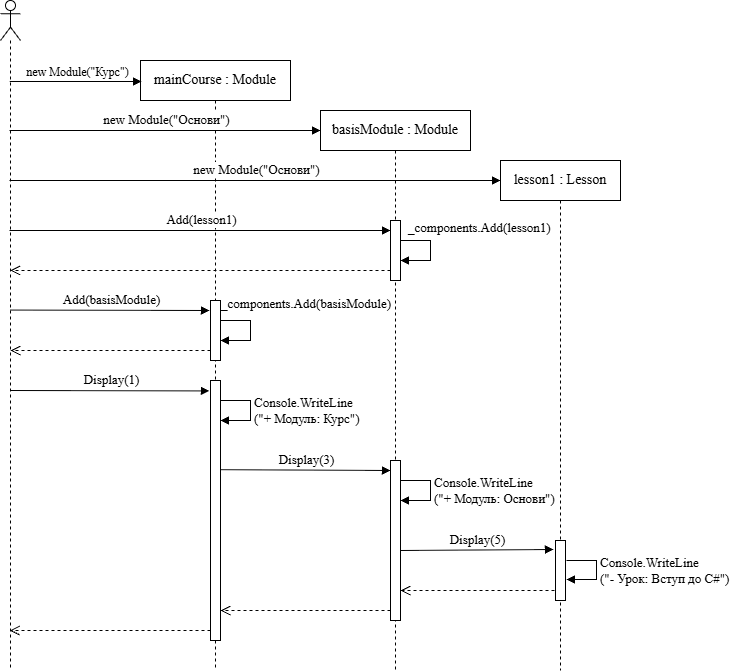

The diagram above was exported from draw.io. Its source (the exported page's mxGraphModel, read from the mxfile embedded in the PNG):
<mxGraphModel dx="1875" dy="711" grid="0" gridSize="10" guides="1" tooltips="1" connect="1" arrows="1" fold="1" page="0" pageScale="1" pageWidth="1169" pageHeight="827" math="0" shadow="0">
  <root>
    <mxCell id="0" />
    <mxCell id="1" parent="0" />
    <mxCell id="NW9Oe9_1qbFnoSD5by6u-2" parent="1" style="shape=umlLifeline;perimeter=lifelinePerimeter;whiteSpace=wrap;html=1;container=1;dropTarget=0;collapsible=0;recursiveResize=0;outlineConnect=0;portConstraint=eastwest;newEdgeStyle={&quot;curved&quot;:0,&quot;rounded&quot;:0};participant=umlActor;fontFamily=Times New Roman;" value="" vertex="1">
      <mxGeometry height="670" width="20" x="70" y="50" as="geometry" />
    </mxCell>
    <mxCell id="NW9Oe9_1qbFnoSD5by6u-3" parent="1" style="shape=umlLifeline;perimeter=lifelinePerimeter;whiteSpace=wrap;html=1;container=1;dropTarget=0;collapsible=0;recursiveResize=0;outlineConnect=0;portConstraint=eastwest;newEdgeStyle={&quot;curved&quot;:0,&quot;rounded&quot;:0};fontFamily=Times New Roman;" value="&lt;span style=&quot;font-size: 14px; text-align: start; white-space: nowrap; background-color: rgb(255, 255, 255);&quot;&gt;mainCourse : Module&lt;/span&gt;" vertex="1">
      <mxGeometry height="610" width="150" x="210" y="110" as="geometry" />
    </mxCell>
    <mxCell id="NW9Oe9_1qbFnoSD5by6u-15" parent="NW9Oe9_1qbFnoSD5by6u-3" style="html=1;points=[[0,0,0,0,5],[0,1,0,0,-5],[1,0,0,0,5],[1,1,0,0,-5]];perimeter=orthogonalPerimeter;outlineConnect=0;targetShapes=umlLifeline;portConstraint=eastwest;newEdgeStyle={&quot;curved&quot;:0,&quot;rounded&quot;:0};fontFamily=Times New Roman;" value="" vertex="1">
      <mxGeometry height="60" width="10" x="70" y="240" as="geometry" />
    </mxCell>
    <mxCell id="NW9Oe9_1qbFnoSD5by6u-20" parent="NW9Oe9_1qbFnoSD5by6u-3" style="html=1;points=[[0,0,0,0,5],[0,1,0,0,-5],[1,0,0,0,5],[1,1,0,0,-5]];perimeter=orthogonalPerimeter;outlineConnect=0;targetShapes=umlLifeline;portConstraint=eastwest;newEdgeStyle={&quot;curved&quot;:0,&quot;rounded&quot;:0};fontFamily=Times New Roman;" value="" vertex="1">
      <mxGeometry height="260" width="10" x="70" y="320" as="geometry" />
    </mxCell>
    <mxCell id="NW9Oe9_1qbFnoSD5by6u-4" parent="1" style="shape=umlLifeline;perimeter=lifelinePerimeter;whiteSpace=wrap;html=1;container=1;dropTarget=0;collapsible=0;recursiveResize=0;outlineConnect=0;portConstraint=eastwest;newEdgeStyle={&quot;curved&quot;:0,&quot;rounded&quot;:0};fontFamily=Times New Roman;" value="&lt;span style=&quot;font-size: 14px; text-align: start; white-space: nowrap; background-color: rgb(255, 255, 255);&quot;&gt;basisModule : Module&lt;/span&gt;" vertex="1">
      <mxGeometry height="560" width="150" x="390" y="160" as="geometry" />
    </mxCell>
    <mxCell id="NW9Oe9_1qbFnoSD5by6u-11" parent="NW9Oe9_1qbFnoSD5by6u-4" style="html=1;points=[[0,0,0,0,5],[0,1,0,0,-5],[1,0,0,0,5],[1,1,0,0,-5]];perimeter=orthogonalPerimeter;outlineConnect=0;targetShapes=umlLifeline;portConstraint=eastwest;newEdgeStyle={&quot;curved&quot;:0,&quot;rounded&quot;:0};fontFamily=Times New Roman;" value="" vertex="1">
      <mxGeometry height="60" width="10" x="70" y="110" as="geometry" />
    </mxCell>
    <mxCell id="NW9Oe9_1qbFnoSD5by6u-24" parent="NW9Oe9_1qbFnoSD5by6u-4" style="html=1;points=[[0,0,0,0,5],[0,1,0,0,-5],[1,0,0,0,5],[1,1,0,0,-5]];perimeter=orthogonalPerimeter;outlineConnect=0;targetShapes=umlLifeline;portConstraint=eastwest;newEdgeStyle={&quot;curved&quot;:0,&quot;rounded&quot;:0};fontFamily=Times New Roman;" value="" vertex="1">
      <mxGeometry height="160" width="10" x="70" y="350" as="geometry" />
    </mxCell>
    <mxCell id="NW9Oe9_1qbFnoSD5by6u-5" parent="1" style="shape=umlLifeline;perimeter=lifelinePerimeter;whiteSpace=wrap;html=1;container=1;dropTarget=0;collapsible=0;recursiveResize=0;outlineConnect=0;portConstraint=eastwest;newEdgeStyle={&quot;curved&quot;:0,&quot;rounded&quot;:0};fontFamily=Times New Roman;" value="&lt;span style=&quot;font-size: 14px; text-align: start; white-space: nowrap; background-color: rgb(255, 255, 255);&quot;&gt;lesson1 : Lesson&lt;/span&gt;" vertex="1">
      <mxGeometry height="510" width="120" x="570" y="210" as="geometry" />
    </mxCell>
    <mxCell id="NW9Oe9_1qbFnoSD5by6u-27" parent="NW9Oe9_1qbFnoSD5by6u-5" style="html=1;points=[[0,0,0,0,5],[0,1,0,0,-5],[1,0,0,0,5],[1,1,0,0,-5]];perimeter=orthogonalPerimeter;outlineConnect=0;targetShapes=umlLifeline;portConstraint=eastwest;newEdgeStyle={&quot;curved&quot;:0,&quot;rounded&quot;:0};fontFamily=Times New Roman;" value="" vertex="1">
      <mxGeometry height="60" width="10" x="55" y="380" as="geometry" />
    </mxCell>
    <mxCell id="NW9Oe9_1qbFnoSD5by6u-6" edge="1" parent="1" source="NW9Oe9_1qbFnoSD5by6u-2" style="html=1;verticalAlign=bottom;endArrow=block;curved=0;rounded=0;fontFamily=Times New Roman;" value="&lt;span style=&quot;text-align: start;&quot;&gt;&lt;font style=&quot;font-size: 12px;&quot;&gt;new Module(&quot;Курс&quot;)&lt;/font&gt;&lt;/span&gt;">
      <mxGeometry relative="1" width="80" x="0.0031" as="geometry">
        <mxPoint x="1" as="offset" />
        <mxPoint x="100" y="130" as="sourcePoint" />
        <mxPoint x="211" y="131" as="targetPoint" />
      </mxGeometry>
    </mxCell>
    <mxCell id="NW9Oe9_1qbFnoSD5by6u-7" edge="1" parent="1" style="html=1;verticalAlign=bottom;endArrow=block;curved=0;rounded=0;fontFamily=Times New Roman;" value="&lt;span style=&quot;font-size: 13px; text-align: start;&quot;&gt;new Module(&quot;Основи&quot;)&lt;/span&gt;">
      <mxGeometry relative="1" width="80" x="0.0031" as="geometry">
        <mxPoint x="1" as="offset" />
        <mxPoint x="79" y="180" as="sourcePoint" />
        <mxPoint x="390" y="180" as="targetPoint" />
      </mxGeometry>
    </mxCell>
    <mxCell id="NW9Oe9_1qbFnoSD5by6u-9" edge="1" parent="1" style="html=1;verticalAlign=bottom;endArrow=block;curved=0;rounded=0;fontFamily=Times New Roman;" value="&lt;span style=&quot;font-size: 13px; text-align: start;&quot;&gt;new Module(&quot;Основи&quot;)&lt;/span&gt;">
      <mxGeometry relative="1" width="80" x="0.0031" as="geometry">
        <mxPoint x="1" as="offset" />
        <mxPoint x="79" y="230" as="sourcePoint" />
        <mxPoint x="570" y="230" as="targetPoint" />
      </mxGeometry>
    </mxCell>
    <mxCell id="NW9Oe9_1qbFnoSD5by6u-10" edge="1" parent="1" style="html=1;verticalAlign=bottom;endArrow=block;curved=0;rounded=0;fontFamily=Times New Roman;" value="&lt;span style=&quot;font-size: 13px; text-align: start;&quot;&gt;Add(lesson1)&lt;/span&gt;">
      <mxGeometry relative="1" width="80" x="0.0031" as="geometry">
        <mxPoint x="1" as="offset" />
        <mxPoint x="79" y="280" as="sourcePoint" />
        <mxPoint x="460" y="280" as="targetPoint" />
      </mxGeometry>
    </mxCell>
    <mxCell id="NW9Oe9_1qbFnoSD5by6u-13" edge="1" parent="1" style="html=1;align=left;spacingLeft=2;endArrow=block;rounded=0;edgeStyle=orthogonalEdgeStyle;curved=0;rounded=0;fontFamily=Times New Roman;" target="NW9Oe9_1qbFnoSD5by6u-11" value="&lt;span style=&quot;font-size: 13px;&quot;&gt;_components.Add(lesson1)&lt;/span&gt;">
      <mxGeometry relative="1" x="-0.9" y="13" as="geometry">
        <mxPoint as="offset" />
        <Array as="points">
          <mxPoint x="470" y="290" />
          <mxPoint x="500" y="290" />
          <mxPoint x="500" y="310" />
        </Array>
        <mxPoint x="470" y="290" as="sourcePoint" />
        <mxPoint x="475" y="310" as="targetPoint" />
      </mxGeometry>
    </mxCell>
    <mxCell id="NW9Oe9_1qbFnoSD5by6u-14" edge="1" parent="1" style="html=1;verticalAlign=bottom;endArrow=open;dashed=1;endSize=8;curved=0;rounded=0;fontFamily=Times New Roman;" value="">
      <mxGeometry relative="1" as="geometry">
        <mxPoint x="460" y="320" as="sourcePoint" />
        <mxPoint x="79.66666666666652" y="319.99999999999994" as="targetPoint" />
      </mxGeometry>
    </mxCell>
    <mxCell id="NW9Oe9_1qbFnoSD5by6u-16" edge="1" parent="1" style="html=1;verticalAlign=bottom;endArrow=block;curved=0;rounded=0;fontFamily=Times New Roman;" value="&lt;span style=&quot;font-size: 13px; text-align: start;&quot;&gt;Add(basisModule)&lt;/span&gt;">
      <mxGeometry relative="1" width="80" x="0.0031" as="geometry">
        <mxPoint x="1" as="offset" />
        <mxPoint x="80" y="359.58" as="sourcePoint" />
        <mxPoint x="279" y="360" as="targetPoint" />
      </mxGeometry>
    </mxCell>
    <mxCell id="NW9Oe9_1qbFnoSD5by6u-17" edge="1" parent="1" style="html=1;align=left;spacingLeft=2;endArrow=block;rounded=0;edgeStyle=orthogonalEdgeStyle;curved=0;rounded=0;fontFamily=Times New Roman;" value="&lt;span style=&quot;font-size: 13px;&quot;&gt;_components.Add(basisModule)&lt;/span&gt;">
      <mxGeometry relative="1" x="-1" y="17" as="geometry">
        <mxPoint x="-3" as="offset" />
        <Array as="points">
          <mxPoint x="290" y="370" />
          <mxPoint x="320" y="370" />
          <mxPoint x="320" y="390" />
        </Array>
        <mxPoint x="290" y="370" as="sourcePoint" />
        <mxPoint x="290" y="390" as="targetPoint" />
      </mxGeometry>
    </mxCell>
    <mxCell id="NW9Oe9_1qbFnoSD5by6u-18" edge="1" parent="1" style="html=1;verticalAlign=bottom;endArrow=open;dashed=1;endSize=8;curved=0;rounded=0;fontFamily=Times New Roman;" value="">
      <mxGeometry relative="1" as="geometry">
        <mxPoint x="280" y="400" as="sourcePoint" />
        <mxPoint x="80" y="400" as="targetPoint" />
      </mxGeometry>
    </mxCell>
    <mxCell id="NW9Oe9_1qbFnoSD5by6u-19" edge="1" parent="1" style="html=1;verticalAlign=bottom;endArrow=block;curved=0;rounded=0;fontFamily=Times New Roman;" value="&lt;span style=&quot;font-size: 13px; text-align: start;&quot;&gt;Display(1)&lt;/span&gt;">
      <mxGeometry relative="1" width="80" x="0.0031" as="geometry">
        <mxPoint x="1" as="offset" />
        <mxPoint x="80" y="440" as="sourcePoint" />
        <mxPoint x="279" y="440.42" as="targetPoint" />
      </mxGeometry>
    </mxCell>
    <mxCell id="NW9Oe9_1qbFnoSD5by6u-22" edge="1" parent="1" style="html=1;align=left;spacingLeft=2;endArrow=block;rounded=0;edgeStyle=orthogonalEdgeStyle;curved=0;rounded=0;fontFamily=Times New Roman;" value="&lt;span style=&quot;font-size: 13px;&quot;&gt;Console.WriteLine&lt;br&gt;(&quot;+ Модуль: Курс&quot;)&lt;/span&gt;">
      <mxGeometry relative="1" as="geometry">
        <Array as="points">
          <mxPoint x="290" y="450" />
          <mxPoint x="320" y="450" />
          <mxPoint x="320" y="470" />
        </Array>
        <mxPoint x="290" y="450" as="sourcePoint" />
        <mxPoint x="290" y="470" as="targetPoint" />
      </mxGeometry>
    </mxCell>
    <mxCell id="NW9Oe9_1qbFnoSD5by6u-23" edge="1" parent="1" style="html=1;verticalAlign=bottom;endArrow=block;curved=0;rounded=0;fontFamily=Times New Roman;" value="&lt;span style=&quot;font-size: 13px; text-align: start;&quot;&gt;Display(3)&lt;/span&gt;">
      <mxGeometry relative="1" width="80" x="0.0031" as="geometry">
        <mxPoint x="1" as="offset" />
        <mxPoint x="290" y="519.17" as="sourcePoint" />
        <mxPoint x="460" y="520" as="targetPoint" />
      </mxGeometry>
    </mxCell>
    <mxCell id="NW9Oe9_1qbFnoSD5by6u-25" edge="1" parent="1" style="html=1;align=left;spacingLeft=2;endArrow=block;rounded=0;edgeStyle=orthogonalEdgeStyle;curved=0;rounded=0;fontFamily=Times New Roman;" value="&lt;span style=&quot;font-size: 13px;&quot;&gt;Console.WriteLine&lt;br&gt;(&quot;+ Модуль: Основи&quot;)&lt;/span&gt;">
      <mxGeometry relative="1" as="geometry">
        <Array as="points">
          <mxPoint x="470" y="530" />
          <mxPoint x="500" y="530" />
          <mxPoint x="500" y="550" />
        </Array>
        <mxPoint x="470" y="530" as="sourcePoint" />
        <mxPoint x="470" y="550" as="targetPoint" />
      </mxGeometry>
    </mxCell>
    <mxCell id="NW9Oe9_1qbFnoSD5by6u-26" edge="1" parent="1" style="html=1;verticalAlign=bottom;endArrow=block;curved=0;rounded=0;fontFamily=Times New Roman;" value="&lt;span style=&quot;font-size: 13px; text-align: start;&quot;&gt;Display(5)&lt;/span&gt;">
      <mxGeometry relative="1" width="80" x="0.0031" as="geometry">
        <mxPoint x="1" as="offset" />
        <mxPoint x="470" y="600" as="sourcePoint" />
        <mxPoint x="623" y="599" as="targetPoint" />
      </mxGeometry>
    </mxCell>
    <mxCell id="NW9Oe9_1qbFnoSD5by6u-28" edge="1" parent="1" style="html=1;align=left;spacingLeft=2;endArrow=block;rounded=0;edgeStyle=orthogonalEdgeStyle;curved=0;rounded=0;fontFamily=Times New Roman;" value="&lt;span style=&quot;font-size: 13px;&quot;&gt;Console.WriteLine&lt;br&gt;(&quot;- Урок: Вступ до C#&quot;)&lt;/span&gt;">
      <mxGeometry relative="1" as="geometry">
        <Array as="points">
          <mxPoint x="636" y="610" />
          <mxPoint x="666" y="610" />
          <mxPoint x="666" y="629" />
        </Array>
        <mxPoint x="636" y="610" as="sourcePoint" />
        <mxPoint x="636" y="629" as="targetPoint" />
      </mxGeometry>
    </mxCell>
    <mxCell id="NW9Oe9_1qbFnoSD5by6u-29" edge="1" parent="1" style="html=1;verticalAlign=bottom;endArrow=open;dashed=1;endSize=8;curved=0;rounded=0;fontFamily=Times New Roman;" value="">
      <mxGeometry relative="1" as="geometry">
        <mxPoint x="624" y="640" as="sourcePoint" />
        <mxPoint x="470" y="640" as="targetPoint" />
      </mxGeometry>
    </mxCell>
    <mxCell id="NW9Oe9_1qbFnoSD5by6u-30" edge="1" parent="1" style="html=1;verticalAlign=bottom;endArrow=open;dashed=1;endSize=8;curved=0;rounded=0;fontFamily=Times New Roman;" target="NW9Oe9_1qbFnoSD5by6u-20" value="">
      <mxGeometry relative="1" as="geometry">
        <mxPoint x="460" y="660" as="sourcePoint" />
        <mxPoint x="310" y="660" as="targetPoint" />
      </mxGeometry>
    </mxCell>
    <mxCell id="NW9Oe9_1qbFnoSD5by6u-31" edge="1" parent="1" style="html=1;verticalAlign=bottom;endArrow=open;dashed=1;endSize=8;curved=0;rounded=0;fontFamily=Times New Roman;" target="NW9Oe9_1qbFnoSD5by6u-2" value="">
      <mxGeometry relative="1" as="geometry">
        <mxPoint x="280" y="680" as="sourcePoint" />
        <mxPoint x="110" y="680" as="targetPoint" />
      </mxGeometry>
    </mxCell>
  </root>
</mxGraphModel>